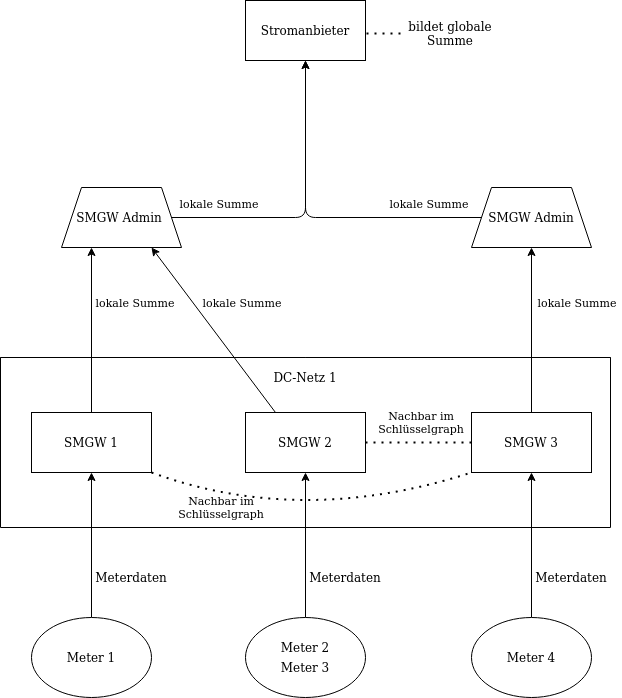

The diagram above was exported from draw.io. Its source (the exported page's mxGraphModel, read from the mxfile embedded in the PNG):
<mxGraphModel dx="1355" dy="1962" grid="0" gridSize="10" guides="1" tooltips="1" connect="1" arrows="1" fold="1" page="1" pageScale="1" pageWidth="827" pageHeight="1169" math="0" shadow="0">
  <root>
    <mxCell id="0" />
    <mxCell id="1" parent="0" />
    <mxCell id="DpXC3ji6uC--nK05X54n-32" value="" style="endArrow=classic;html=1;fontFamily=Verdana;fontSize=11;entryX=0.75;entryY=1;entryDx=0;entryDy=0;exitX=0.25;exitY=0;exitDx=0;exitDy=0;rounded=0;" edge="1" parent="1" source="DpXC3ji6uC--nK05X54n-6" target="DpXC3ji6uC--nK05X54n-31">
      <mxGeometry width="50" height="50" relative="1" as="geometry">
        <mxPoint x="366" y="401" as="sourcePoint" />
        <mxPoint x="416" y="351" as="targetPoint" />
        <Array as="points" />
      </mxGeometry>
    </mxCell>
    <mxCell id="DpXC3ji6uC--nK05X54n-4" value="" style="swimlane;startSize=0;fontFamily=Verdana;" vertex="1" parent="1">
      <mxGeometry x="109" y="340" width="610" height="170" as="geometry" />
    </mxCell>
    <mxCell id="DpXC3ji6uC--nK05X54n-5" value="SMGW 1" style="rounded=0;whiteSpace=wrap;html=1;fontFamily=Verdana;" vertex="1" parent="DpXC3ji6uC--nK05X54n-4">
      <mxGeometry x="31" y="55" width="120" height="60" as="geometry" />
    </mxCell>
    <mxCell id="DpXC3ji6uC--nK05X54n-6" value="SMGW 2" style="rounded=0;whiteSpace=wrap;html=1;fontFamily=Verdana;" vertex="1" parent="DpXC3ji6uC--nK05X54n-4">
      <mxGeometry x="245" y="55" width="120" height="60" as="geometry" />
    </mxCell>
    <mxCell id="DpXC3ji6uC--nK05X54n-7" value="SMGW 3" style="rounded=0;whiteSpace=wrap;html=1;fontFamily=Verdana;" vertex="1" parent="DpXC3ji6uC--nK05X54n-4">
      <mxGeometry x="471" y="55" width="120" height="60" as="geometry" />
    </mxCell>
    <mxCell id="DpXC3ji6uC--nK05X54n-25" value="" style="endArrow=none;dashed=1;html=1;dashPattern=1 3;strokeWidth=2;fontFamily=Verdana;exitX=1;exitY=0.5;exitDx=0;exitDy=0;entryX=0;entryY=0.5;entryDx=0;entryDy=0;" edge="1" parent="DpXC3ji6uC--nK05X54n-4" source="DpXC3ji6uC--nK05X54n-6" target="DpXC3ji6uC--nK05X54n-7">
      <mxGeometry width="50" height="50" relative="1" as="geometry">
        <mxPoint x="181" y="95" as="sourcePoint" />
        <mxPoint x="255" y="95" as="targetPoint" />
      </mxGeometry>
    </mxCell>
    <mxCell id="DpXC3ji6uC--nK05X54n-27" value="" style="endArrow=none;dashed=1;html=1;dashPattern=1 3;strokeWidth=2;fontFamily=Verdana;exitX=1;exitY=1;exitDx=0;exitDy=0;entryX=0;entryY=1;entryDx=0;entryDy=0;curved=1;" edge="1" parent="DpXC3ji6uC--nK05X54n-4" source="DpXC3ji6uC--nK05X54n-5" target="DpXC3ji6uC--nK05X54n-7">
      <mxGeometry width="50" height="50" relative="1" as="geometry">
        <mxPoint x="251" y="180" as="sourcePoint" />
        <mxPoint x="301" y="130" as="targetPoint" />
        <Array as="points">
          <mxPoint x="301" y="170" />
        </Array>
      </mxGeometry>
    </mxCell>
    <mxCell id="DpXC3ji6uC--nK05X54n-29" value="Nachbar im Schlüsselgraph" style="text;html=1;strokeColor=none;fillColor=none;align=center;verticalAlign=middle;whiteSpace=wrap;rounded=0;fontFamily=Verdana;fontSize=11;" vertex="1" parent="DpXC3ji6uC--nK05X54n-4">
      <mxGeometry x="381" y="55" width="80" height="20" as="geometry" />
    </mxCell>
    <mxCell id="DpXC3ji6uC--nK05X54n-8" value="DC-Netz 1" style="text;html=1;strokeColor=none;fillColor=none;align=center;verticalAlign=middle;whiteSpace=wrap;rounded=0;fontFamily=Verdana;" vertex="1" parent="DpXC3ji6uC--nK05X54n-4">
      <mxGeometry x="268" y="10" width="74" height="20" as="geometry" />
    </mxCell>
    <mxCell id="DpXC3ji6uC--nK05X54n-9" value="" style="endArrow=classic;html=1;fontFamily=Verdana;entryX=0.5;entryY=1;entryDx=0;entryDy=0;exitX=0.5;exitY=0;exitDx=0;exitDy=0;" edge="1" parent="1" source="DpXC3ji6uC--nK05X54n-16" target="DpXC3ji6uC--nK05X54n-5">
      <mxGeometry width="50" height="50" relative="1" as="geometry">
        <mxPoint x="220" y="600" as="sourcePoint" />
        <mxPoint x="400" y="590" as="targetPoint" />
      </mxGeometry>
    </mxCell>
    <mxCell id="DpXC3ji6uC--nK05X54n-10" value="" style="endArrow=classic;html=1;fontFamily=Verdana;entryX=0.5;entryY=1;entryDx=0;entryDy=0;" edge="1" parent="1" target="DpXC3ji6uC--nK05X54n-6">
      <mxGeometry width="50" height="50" relative="1" as="geometry">
        <mxPoint x="414" y="600" as="sourcePoint" />
        <mxPoint x="400" y="590" as="targetPoint" />
      </mxGeometry>
    </mxCell>
    <mxCell id="DpXC3ji6uC--nK05X54n-12" value="" style="endArrow=classic;html=1;fontFamily=Verdana;entryX=0.5;entryY=1;entryDx=0;entryDy=0;exitX=0.5;exitY=0;exitDx=0;exitDy=0;" edge="1" parent="1" source="DpXC3ji6uC--nK05X54n-18" target="DpXC3ji6uC--nK05X54n-7">
      <mxGeometry width="50" height="50" relative="1" as="geometry">
        <mxPoint x="610" y="600" as="sourcePoint" />
        <mxPoint x="400" y="590" as="targetPoint" />
      </mxGeometry>
    </mxCell>
    <mxCell id="DpXC3ji6uC--nK05X54n-13" value="Meterdaten" style="text;html=1;strokeColor=none;fillColor=none;align=center;verticalAlign=middle;whiteSpace=wrap;rounded=0;fontFamily=Verdana;" vertex="1" parent="1">
      <mxGeometry x="190" y="550" width="100" height="20" as="geometry" />
    </mxCell>
    <mxCell id="DpXC3ji6uC--nK05X54n-14" value="Meterdaten" style="text;html=1;strokeColor=none;fillColor=none;align=center;verticalAlign=middle;whiteSpace=wrap;rounded=0;fontFamily=Verdana;" vertex="1" parent="1">
      <mxGeometry x="404" y="550" width="100" height="20" as="geometry" />
    </mxCell>
    <mxCell id="DpXC3ji6uC--nK05X54n-15" value="Meterdaten" style="text;html=1;strokeColor=none;fillColor=none;align=center;verticalAlign=middle;whiteSpace=wrap;rounded=0;fontFamily=Verdana;" vertex="1" parent="1">
      <mxGeometry x="630" y="550" width="100" height="20" as="geometry" />
    </mxCell>
    <mxCell id="DpXC3ji6uC--nK05X54n-16" value="" style="ellipse;whiteSpace=wrap;html=1;fontFamily=Verdana;" vertex="1" parent="1">
      <mxGeometry x="140" y="600" width="120" height="80" as="geometry" />
    </mxCell>
    <mxCell id="DpXC3ji6uC--nK05X54n-17" value="" style="ellipse;whiteSpace=wrap;html=1;fontFamily=Verdana;" vertex="1" parent="1">
      <mxGeometry x="354" y="600" width="120" height="80" as="geometry" />
    </mxCell>
    <mxCell id="DpXC3ji6uC--nK05X54n-18" value="" style="ellipse;whiteSpace=wrap;html=1;fontFamily=Verdana;" vertex="1" parent="1">
      <mxGeometry x="580" y="600" width="120" height="80" as="geometry" />
    </mxCell>
    <mxCell id="DpXC3ji6uC--nK05X54n-19" value="Meter 2" style="text;html=1;strokeColor=none;fillColor=none;align=center;verticalAlign=middle;whiteSpace=wrap;rounded=0;fontFamily=Verdana;" vertex="1" parent="1">
      <mxGeometry x="379" y="620" width="70" height="20" as="geometry" />
    </mxCell>
    <mxCell id="DpXC3ji6uC--nK05X54n-20" value="Meter 1" style="text;html=1;strokeColor=none;fillColor=none;align=center;verticalAlign=middle;whiteSpace=wrap;rounded=0;fontFamily=Verdana;" vertex="1" parent="1">
      <mxGeometry x="170" y="630" width="60" height="20" as="geometry" />
    </mxCell>
    <mxCell id="DpXC3ji6uC--nK05X54n-22" value="Meter 3" style="text;html=1;strokeColor=none;fillColor=none;align=center;verticalAlign=middle;whiteSpace=wrap;rounded=0;fontFamily=Verdana;" vertex="1" parent="1">
      <mxGeometry x="384" y="640" width="60" height="20" as="geometry" />
    </mxCell>
    <mxCell id="DpXC3ji6uC--nK05X54n-23" value="Meter 4" style="text;html=1;strokeColor=none;fillColor=none;align=center;verticalAlign=middle;whiteSpace=wrap;rounded=0;fontFamily=Verdana;" vertex="1" parent="1">
      <mxGeometry x="610" y="630" width="60" height="20" as="geometry" />
    </mxCell>
    <mxCell id="DpXC3ji6uC--nK05X54n-28" value="Nachbar im Schlüsselgraph" style="text;html=1;strokeColor=none;fillColor=none;align=center;verticalAlign=middle;whiteSpace=wrap;rounded=0;fontFamily=Verdana;fontSize=11;" vertex="1" parent="1">
      <mxGeometry x="290" y="480" width="80" height="20" as="geometry" />
    </mxCell>
    <mxCell id="DpXC3ji6uC--nK05X54n-30" value="" style="endArrow=classic;html=1;fontFamily=Verdana;fontSize=11;exitX=0.5;exitY=0;exitDx=0;exitDy=0;entryX=0.25;entryY=1;entryDx=0;entryDy=0;" edge="1" parent="1" source="DpXC3ji6uC--nK05X54n-5" target="DpXC3ji6uC--nK05X54n-31">
      <mxGeometry width="50" height="50" relative="1" as="geometry">
        <mxPoint x="370" y="400" as="sourcePoint" />
        <mxPoint x="362" y="239" as="targetPoint" />
      </mxGeometry>
    </mxCell>
    <mxCell id="DpXC3ji6uC--nK05X54n-31" value="" style="shape=trapezoid;perimeter=trapezoidPerimeter;whiteSpace=wrap;html=1;fixedSize=1;fontFamily=Verdana;fontSize=11;" vertex="1" parent="1">
      <mxGeometry x="170" y="170" width="120" height="60" as="geometry" />
    </mxCell>
    <mxCell id="DpXC3ji6uC--nK05X54n-33" value="lokale Summe" style="text;html=1;strokeColor=none;fillColor=none;align=center;verticalAlign=middle;whiteSpace=wrap;rounded=0;fontFamily=Verdana;fontSize=11;" vertex="1" parent="1">
      <mxGeometry x="202" y="275" width="84" height="20" as="geometry" />
    </mxCell>
    <mxCell id="DpXC3ji6uC--nK05X54n-34" value="lokale Summe" style="text;html=1;strokeColor=none;fillColor=none;align=center;verticalAlign=middle;whiteSpace=wrap;rounded=0;fontFamily=Verdana;fontSize=11;" vertex="1" parent="1">
      <mxGeometry x="309" y="275" width="84" height="20" as="geometry" />
    </mxCell>
    <mxCell id="DpXC3ji6uC--nK05X54n-36" value="" style="shape=trapezoid;perimeter=trapezoidPerimeter;whiteSpace=wrap;html=1;fixedSize=1;fontFamily=Verdana;fontSize=11;" vertex="1" parent="1">
      <mxGeometry x="580" y="170" width="120" height="60" as="geometry" />
    </mxCell>
    <mxCell id="DpXC3ji6uC--nK05X54n-37" value="&lt;font style=&quot;font-size: 12px;&quot;&gt;SMGW Admin&lt;/font&gt;" style="text;html=1;strokeColor=none;fillColor=none;align=center;verticalAlign=middle;whiteSpace=wrap;rounded=0;fontFamily=Verdana;fontSize=12;" vertex="1" parent="1">
      <mxGeometry x="594.25" y="190" width="91.5" height="20" as="geometry" />
    </mxCell>
    <mxCell id="DpXC3ji6uC--nK05X54n-38" value="" style="endArrow=classic;html=1;fontFamily=Verdana;fontSize=11;entryX=0.5;entryY=1;entryDx=0;entryDy=0;exitX=0.5;exitY=0;exitDx=0;exitDy=0;" edge="1" parent="1" source="DpXC3ji6uC--nK05X54n-7" target="DpXC3ji6uC--nK05X54n-36">
      <mxGeometry width="50" height="50" relative="1" as="geometry">
        <mxPoint x="366" y="401" as="sourcePoint" />
        <mxPoint x="416" y="351" as="targetPoint" />
      </mxGeometry>
    </mxCell>
    <mxCell id="DpXC3ji6uC--nK05X54n-39" value="lokale Summe" style="text;html=1;strokeColor=none;fillColor=none;align=center;verticalAlign=middle;whiteSpace=wrap;rounded=0;fontFamily=Verdana;fontSize=11;" vertex="1" parent="1">
      <mxGeometry x="644" y="275" width="84" height="20" as="geometry" />
    </mxCell>
    <mxCell id="DpXC3ji6uC--nK05X54n-40" value="&lt;font style=&quot;font-size: 12px&quot;&gt;Stromanbieter&lt;/font&gt;" style="rounded=0;whiteSpace=wrap;html=1;fontFamily=Verdana;fontSize=11;" vertex="1" parent="1">
      <mxGeometry x="354" y="-17" width="120" height="60" as="geometry" />
    </mxCell>
    <mxCell id="DpXC3ji6uC--nK05X54n-41" value="" style="endArrow=classic;html=1;fontFamily=Verdana;fontSize=11;entryX=0.5;entryY=1;entryDx=0;entryDy=0;exitX=1;exitY=0.5;exitDx=0;exitDy=0;" edge="1" parent="1" source="DpXC3ji6uC--nK05X54n-31" target="DpXC3ji6uC--nK05X54n-40">
      <mxGeometry width="50" height="50" relative="1" as="geometry">
        <mxPoint x="346" y="341" as="sourcePoint" />
        <mxPoint x="396" y="291" as="targetPoint" />
        <Array as="points">
          <mxPoint x="414" y="200" />
        </Array>
      </mxGeometry>
    </mxCell>
    <mxCell id="DpXC3ji6uC--nK05X54n-42" value="" style="endArrow=classic;html=1;fontFamily=Verdana;fontSize=11;entryX=0.5;entryY=1;entryDx=0;entryDy=0;exitX=0;exitY=0.5;exitDx=0;exitDy=0;" edge="1" parent="1" source="DpXC3ji6uC--nK05X54n-36" target="DpXC3ji6uC--nK05X54n-40">
      <mxGeometry width="50" height="50" relative="1" as="geometry">
        <mxPoint x="346" y="341" as="sourcePoint" />
        <mxPoint x="396" y="291" as="targetPoint" />
        <Array as="points">
          <mxPoint x="414" y="200" />
        </Array>
      </mxGeometry>
    </mxCell>
    <mxCell id="DpXC3ji6uC--nK05X54n-43" value="lokale Summe" style="text;html=1;strokeColor=none;fillColor=none;align=center;verticalAlign=middle;whiteSpace=wrap;rounded=0;fontFamily=Verdana;fontSize=11;" vertex="1" parent="1">
      <mxGeometry x="286" y="176" width="84" height="20" as="geometry" />
    </mxCell>
    <mxCell id="DpXC3ji6uC--nK05X54n-44" value="lokale Summe" style="text;html=1;strokeColor=none;fillColor=none;align=center;verticalAlign=middle;whiteSpace=wrap;rounded=0;fontFamily=Verdana;fontSize=11;" vertex="1" parent="1">
      <mxGeometry x="496" y="176" width="84" height="20" as="geometry" />
    </mxCell>
    <mxCell id="DpXC3ji6uC--nK05X54n-45" value="&lt;font style=&quot;font-size: 12px;&quot;&gt;SMGW Admin&lt;/font&gt;" style="text;html=1;strokeColor=none;fillColor=none;align=center;verticalAlign=middle;whiteSpace=wrap;rounded=0;fontFamily=Verdana;fontSize=12;" vertex="1" parent="1">
      <mxGeometry x="182" y="190" width="91.5" height="20" as="geometry" />
    </mxCell>
    <mxCell id="DpXC3ji6uC--nK05X54n-46" value="" style="endArrow=none;dashed=1;html=1;dashPattern=1 3;strokeWidth=2;fontFamily=Verdana;fontSize=12;" edge="1" parent="1">
      <mxGeometry width="50" height="50" relative="1" as="geometry">
        <mxPoint x="475" y="16" as="sourcePoint" />
        <mxPoint x="515" y="16" as="targetPoint" />
      </mxGeometry>
    </mxCell>
    <mxCell id="DpXC3ji6uC--nK05X54n-47" value="bildet globale Summe" style="text;html=1;strokeColor=none;fillColor=none;align=center;verticalAlign=middle;whiteSpace=wrap;rounded=0;fontFamily=Verdana;fontSize=12;" vertex="1" parent="1">
      <mxGeometry x="510" y="6" width="98" height="20" as="geometry" />
    </mxCell>
  </root>
</mxGraphModel>